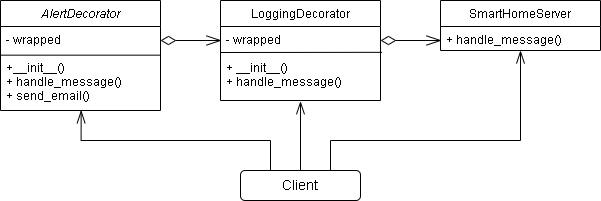

The diagram above was exported from draw.io. Its source (the exported page's mxGraphModel, read from the mxfile embedded in the PNG):
<mxGraphModel dx="1418" dy="828" grid="1" gridSize="10" guides="1" tooltips="1" connect="1" arrows="1" fold="1" page="1" pageScale="1" pageWidth="827" pageHeight="1169" math="0" shadow="0">
  <root>
    <mxCell id="WIyWlLk6GJQsqaUBKTNV-0" />
    <mxCell id="WIyWlLk6GJQsqaUBKTNV-1" parent="WIyWlLk6GJQsqaUBKTNV-0" />
    <mxCell id="zkfFHV4jXpPFQw0GAbJ--6" value="LoggingDecorator" style="swimlane;fontStyle=0;align=center;verticalAlign=top;childLayout=stackLayout;horizontal=1;startSize=26;horizontalStack=0;resizeParent=1;resizeLast=0;collapsible=1;marginBottom=0;rounded=0;shadow=0;strokeWidth=1;" parent="WIyWlLk6GJQsqaUBKTNV-1" vertex="1">
      <mxGeometry x="320" y="360" width="160" height="100" as="geometry">
        <mxRectangle x="130" y="380" width="160" height="26" as="alternateBounds" />
      </mxGeometry>
    </mxCell>
    <mxCell id="3HKasHrS1GfvSko_Kw18-8" value="" style="endArrow=none;html=1;rounded=0;entryX=1.009;entryY=0.349;entryDx=0;entryDy=0;entryPerimeter=0;" parent="zkfFHV4jXpPFQw0GAbJ--6" target="3HKasHrS1GfvSko_Kw18-7" edge="1">
      <mxGeometry width="50" height="50" relative="1" as="geometry">
        <mxPoint y="52" as="sourcePoint" />
        <mxPoint x="150" y="52" as="targetPoint" />
      </mxGeometry>
    </mxCell>
    <mxCell id="3HKasHrS1GfvSko_Kw18-7" value="- wrapped&#10;&#10;+ __init__()&#10;+ handle_message()" style="text;align=left;verticalAlign=top;spacingLeft=4;spacingRight=4;overflow=hidden;rotatable=0;points=[[0,0.5],[1,0.5]];portConstraint=eastwest;" parent="zkfFHV4jXpPFQw0GAbJ--6" vertex="1">
      <mxGeometry y="26" width="160" height="74" as="geometry" />
    </mxCell>
    <mxCell id="xsV2ANVRrshSodVcdQHm-0" value="SmartHomeServer" style="swimlane;fontStyle=0;align=center;verticalAlign=top;childLayout=stackLayout;horizontal=1;startSize=26;horizontalStack=0;resizeParent=1;resizeLast=0;collapsible=1;marginBottom=0;rounded=0;shadow=0;strokeWidth=1;" parent="WIyWlLk6GJQsqaUBKTNV-1" vertex="1">
      <mxGeometry x="540" y="360" width="160" height="50" as="geometry">
        <mxRectangle x="130" y="380" width="160" height="26" as="alternateBounds" />
      </mxGeometry>
    </mxCell>
    <mxCell id="3HKasHrS1GfvSko_Kw18-1" value="+ handle_message()" style="text;align=left;verticalAlign=top;spacingLeft=4;spacingRight=4;overflow=hidden;rotatable=0;points=[[0,0.5],[1,0.5]];portConstraint=eastwest;" parent="xsV2ANVRrshSodVcdQHm-0" vertex="1">
      <mxGeometry y="26" width="160" height="24" as="geometry" />
    </mxCell>
    <mxCell id="3HKasHrS1GfvSko_Kw18-12" value="" style="group" parent="WIyWlLk6GJQsqaUBKTNV-1" vertex="1" connectable="0">
      <mxGeometry x="100" y="360" width="160" height="110" as="geometry" />
    </mxCell>
    <mxCell id="zkfFHV4jXpPFQw0GAbJ--0" value="AlertDecorator" style="swimlane;fontStyle=2;align=center;verticalAlign=top;childLayout=stackLayout;horizontal=1;startSize=26;horizontalStack=0;resizeParent=1;resizeLast=0;collapsible=1;marginBottom=0;rounded=0;shadow=0;strokeWidth=1;" parent="3HKasHrS1GfvSko_Kw18-12" vertex="1">
      <mxGeometry width="160" height="110" as="geometry">
        <mxRectangle x="230" y="140" width="160" height="26" as="alternateBounds" />
      </mxGeometry>
    </mxCell>
    <mxCell id="3HKasHrS1GfvSko_Kw18-11" value="" style="endArrow=none;html=1;rounded=0;" parent="zkfFHV4jXpPFQw0GAbJ--0" edge="1">
      <mxGeometry width="50" height="50" relative="1" as="geometry">
        <mxPoint y="54.660000000000025" as="sourcePoint" />
        <mxPoint x="160" y="54.660000000000025" as="targetPoint" />
      </mxGeometry>
    </mxCell>
    <mxCell id="3HKasHrS1GfvSko_Kw18-10" value="- wrapped&#10;&#10;+__init__()&#10;+ handle_message()&#10;+ send_email()" style="text;align=left;verticalAlign=top;spacingLeft=4;spacingRight=4;overflow=hidden;rotatable=0;points=[[0,0.5],[1,0.5]];portConstraint=eastwest;" parent="3HKasHrS1GfvSko_Kw18-12" vertex="1">
      <mxGeometry y="26" width="160" height="84" as="geometry" />
    </mxCell>
    <mxCell id="3HKasHrS1GfvSko_Kw18-15" value="" style="group" parent="WIyWlLk6GJQsqaUBKTNV-1" vertex="1" connectable="0">
      <mxGeometry x="480" y="400" width="61" as="geometry" />
    </mxCell>
    <mxCell id="3HKasHrS1GfvSko_Kw18-13" value="" style="endArrow=openThin;html=1;rounded=0;endFill=0;endSize=13;startSize=7;" parent="3HKasHrS1GfvSko_Kw18-15" edge="1">
      <mxGeometry width="50" height="50" relative="1" as="geometry">
        <mxPoint x="20" as="sourcePoint" />
        <mxPoint x="61" as="targetPoint" />
      </mxGeometry>
    </mxCell>
    <mxCell id="3HKasHrS1GfvSko_Kw18-14" value="" style="endArrow=diamondThin;html=1;rounded=0;endFill=0;endSize=13;startSize=7;" parent="3HKasHrS1GfvSko_Kw18-15" edge="1">
      <mxGeometry width="50" height="50" relative="1" as="geometry">
        <mxPoint x="49" as="sourcePoint" />
        <mxPoint as="targetPoint" />
      </mxGeometry>
    </mxCell>
    <mxCell id="3HKasHrS1GfvSko_Kw18-16" value="" style="group" parent="WIyWlLk6GJQsqaUBKTNV-1" vertex="1" connectable="0">
      <mxGeometry x="260" y="400" width="61" as="geometry" />
    </mxCell>
    <mxCell id="3HKasHrS1GfvSko_Kw18-17" value="" style="endArrow=openThin;html=1;rounded=0;endFill=0;endSize=13;startSize=7;" parent="3HKasHrS1GfvSko_Kw18-16" edge="1">
      <mxGeometry width="50" height="50" relative="1" as="geometry">
        <mxPoint x="20" as="sourcePoint" />
        <mxPoint x="61" as="targetPoint" />
      </mxGeometry>
    </mxCell>
    <mxCell id="3HKasHrS1GfvSko_Kw18-18" value="" style="endArrow=diamondThin;html=1;rounded=0;endFill=0;endSize=13;startSize=7;" parent="3HKasHrS1GfvSko_Kw18-16" edge="1">
      <mxGeometry width="50" height="50" relative="1" as="geometry">
        <mxPoint x="49" as="sourcePoint" />
        <mxPoint as="targetPoint" />
      </mxGeometry>
    </mxCell>
    <mxCell id="3HKasHrS1GfvSko_Kw18-21" value="&lt;font style=&quot;font-size: 14px;&quot;&gt;Client&lt;/font&gt;" style="rounded=1;whiteSpace=wrap;html=1;" parent="WIyWlLk6GJQsqaUBKTNV-1" vertex="1">
      <mxGeometry x="340" y="530" width="120" height="30" as="geometry" />
    </mxCell>
    <mxCell id="3HKasHrS1GfvSko_Kw18-22" value="" style="endArrow=openThin;html=1;rounded=0;endFill=0;endSize=11;entryX=0.5;entryY=1.01;entryDx=0;entryDy=0;entryPerimeter=0;exitX=0.5;exitY=0;exitDx=0;exitDy=0;" parent="WIyWlLk6GJQsqaUBKTNV-1" source="3HKasHrS1GfvSko_Kw18-21" target="3HKasHrS1GfvSko_Kw18-7" edge="1">
      <mxGeometry width="50" height="50" relative="1" as="geometry">
        <mxPoint x="420" y="480" as="sourcePoint" />
        <mxPoint x="399.65999999999997" y="510" as="targetPoint" />
      </mxGeometry>
    </mxCell>
    <mxCell id="3HKasHrS1GfvSko_Kw18-23" value="" style="endArrow=openThin;html=1;rounded=0;endFill=0;endSize=11;exitX=0.75;exitY=0;exitDx=0;exitDy=0;edgeStyle=orthogonalEdgeStyle;" parent="WIyWlLk6GJQsqaUBKTNV-1" source="3HKasHrS1GfvSko_Kw18-21" edge="1">
      <mxGeometry width="50" height="50" relative="1" as="geometry">
        <mxPoint x="639.6428571428571" y="429.9999999999999" as="sourcePoint" />
        <mxPoint x="620" y="410" as="targetPoint" />
        <Array as="points">
          <mxPoint x="430" y="500" />
          <mxPoint x="620" y="500" />
        </Array>
      </mxGeometry>
    </mxCell>
    <mxCell id="3HKasHrS1GfvSko_Kw18-24" value="" style="endArrow=openThin;html=1;rounded=0;endFill=0;endSize=11;entryX=0.504;entryY=0.997;entryDx=0;entryDy=0;entryPerimeter=0;exitX=0.25;exitY=0;exitDx=0;exitDy=0;edgeStyle=orthogonalEdgeStyle;" parent="WIyWlLk6GJQsqaUBKTNV-1" source="3HKasHrS1GfvSko_Kw18-21" target="3HKasHrS1GfvSko_Kw18-10" edge="1">
      <mxGeometry width="50" height="50" relative="1" as="geometry">
        <mxPoint x="220" y="510" as="sourcePoint" />
        <mxPoint x="190" y="620" as="targetPoint" />
      </mxGeometry>
    </mxCell>
  </root>
</mxGraphModel>